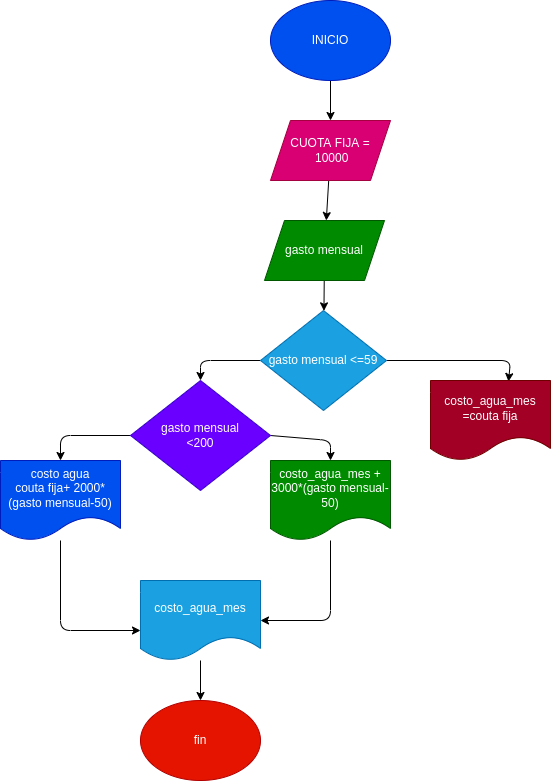

The diagram above was exported from draw.io. Its source (the exported page's mxGraphModel, read from the mxfile embedded in the PNG):
<mxGraphModel dx="662" dy="411" grid="1" gridSize="10" guides="1" tooltips="1" connect="1" arrows="1" fold="1" page="1" pageScale="1" pageWidth="827" pageHeight="1169" math="0" shadow="0">
  <root>
    <mxCell id="0" />
    <mxCell id="1" parent="0" />
    <mxCell id="5" value="" style="edgeStyle=none;html=1;" edge="1" parent="1" source="3" target="4">
      <mxGeometry relative="1" as="geometry" />
    </mxCell>
    <mxCell id="3" value="INICIO" style="ellipse;whiteSpace=wrap;html=1;fillColor=#0050ef;fontColor=#ffffff;strokeColor=#001DBC;" vertex="1" parent="1">
      <mxGeometry x="360" y="20" width="120" height="80" as="geometry" />
    </mxCell>
    <mxCell id="7" value="" style="edgeStyle=none;html=1;" edge="1" parent="1" source="4" target="6">
      <mxGeometry relative="1" as="geometry" />
    </mxCell>
    <mxCell id="4" value="CUOTA FIJA =&lt;br&gt;&amp;nbsp;10000" style="shape=parallelogram;perimeter=parallelogramPerimeter;whiteSpace=wrap;html=1;fixedSize=1;fillColor=#d80073;fontColor=#ffffff;strokeColor=#A50040;" vertex="1" parent="1">
      <mxGeometry x="360" y="140" width="120" height="60" as="geometry" />
    </mxCell>
    <mxCell id="9" value="" style="edgeStyle=none;html=1;" edge="1" parent="1" source="6" target="8">
      <mxGeometry relative="1" as="geometry" />
    </mxCell>
    <mxCell id="6" value="gasto mensual" style="shape=parallelogram;perimeter=parallelogramPerimeter;whiteSpace=wrap;html=1;fixedSize=1;fillColor=#008a00;fontColor=#ffffff;strokeColor=#005700;" vertex="1" parent="1">
      <mxGeometry x="354" y="240" width="120" height="60" as="geometry" />
    </mxCell>
    <mxCell id="11" style="edgeStyle=none;html=1;entryX=0.65;entryY=0.013;entryDx=0;entryDy=0;entryPerimeter=0;" edge="1" parent="1" source="8" target="10">
      <mxGeometry relative="1" as="geometry">
        <Array as="points">
          <mxPoint x="600" y="380" />
        </Array>
      </mxGeometry>
    </mxCell>
    <mxCell id="17" style="edgeStyle=none;html=1;entryX=0.5;entryY=0;entryDx=0;entryDy=0;" edge="1" parent="1" source="8" target="12">
      <mxGeometry relative="1" as="geometry">
        <Array as="points">
          <mxPoint x="290" y="380" />
        </Array>
      </mxGeometry>
    </mxCell>
    <mxCell id="8" value="gasto mensual &amp;lt;=59" style="rhombus;whiteSpace=wrap;html=1;fillColor=#1ba1e2;fontColor=#ffffff;strokeColor=#006EAF;" vertex="1" parent="1">
      <mxGeometry x="350" y="330" width="126" height="100" as="geometry" />
    </mxCell>
    <mxCell id="10" value="costo_agua_mes&lt;br&gt;=couta fija" style="shape=document;whiteSpace=wrap;html=1;boundedLbl=1;fillColor=#a20025;fontColor=#ffffff;strokeColor=#6F0000;" vertex="1" parent="1">
      <mxGeometry x="520" y="400" width="120" height="80" as="geometry" />
    </mxCell>
    <mxCell id="18" style="edgeStyle=none;html=1;entryX=0.5;entryY=0;entryDx=0;entryDy=0;" edge="1" parent="1" source="12" target="14">
      <mxGeometry relative="1" as="geometry">
        <Array as="points">
          <mxPoint x="150" y="455" />
        </Array>
      </mxGeometry>
    </mxCell>
    <mxCell id="19" style="edgeStyle=none;html=1;entryX=0.5;entryY=0;entryDx=0;entryDy=0;exitX=1;exitY=0.5;exitDx=0;exitDy=0;" edge="1" parent="1" source="12" target="13">
      <mxGeometry relative="1" as="geometry">
        <Array as="points">
          <mxPoint x="420" y="460" />
        </Array>
      </mxGeometry>
    </mxCell>
    <mxCell id="12" value="gasto mensual&lt;br&gt;&amp;lt;200" style="rhombus;whiteSpace=wrap;html=1;fillColor=#6a00ff;fontColor=#ffffff;strokeColor=#3700CC;" vertex="1" parent="1">
      <mxGeometry x="220" y="400" width="140" height="110" as="geometry" />
    </mxCell>
    <mxCell id="20" style="edgeStyle=none;html=1;entryX=1;entryY=0.5;entryDx=0;entryDy=0;" edge="1" parent="1" source="13" target="15">
      <mxGeometry relative="1" as="geometry">
        <Array as="points">
          <mxPoint x="420" y="640" />
        </Array>
      </mxGeometry>
    </mxCell>
    <mxCell id="13" value="costo_agua_mes +&lt;br&gt;3000*(gasto mensual-&lt;br&gt;50)" style="shape=document;whiteSpace=wrap;html=1;boundedLbl=1;fillColor=#008a00;fontColor=#ffffff;strokeColor=#005700;" vertex="1" parent="1">
      <mxGeometry x="360" y="480" width="120" height="80" as="geometry" />
    </mxCell>
    <mxCell id="21" style="edgeStyle=none;html=1;entryX=0;entryY=0.625;entryDx=0;entryDy=0;entryPerimeter=0;" edge="1" parent="1" source="14" target="15">
      <mxGeometry relative="1" as="geometry">
        <Array as="points">
          <mxPoint x="150" y="650" />
        </Array>
      </mxGeometry>
    </mxCell>
    <mxCell id="14" value="costo agua&lt;br&gt;couta fija+ 2000*&lt;br&gt;(gasto mensual-50)" style="shape=document;whiteSpace=wrap;html=1;boundedLbl=1;fillColor=#0050ef;fontColor=#ffffff;strokeColor=#001DBC;" vertex="1" parent="1">
      <mxGeometry x="90" y="480" width="120" height="80" as="geometry" />
    </mxCell>
    <mxCell id="22" value="" style="edgeStyle=none;html=1;" edge="1" parent="1" source="15" target="16">
      <mxGeometry relative="1" as="geometry" />
    </mxCell>
    <mxCell id="15" value="costo_agua_mes" style="shape=document;whiteSpace=wrap;html=1;boundedLbl=1;fillColor=#1ba1e2;fontColor=#ffffff;strokeColor=#006EAF;" vertex="1" parent="1">
      <mxGeometry x="230" y="600" width="120" height="80" as="geometry" />
    </mxCell>
    <mxCell id="16" value="fin" style="ellipse;whiteSpace=wrap;html=1;fillColor=#e51400;fontColor=#ffffff;strokeColor=#B20000;" vertex="1" parent="1">
      <mxGeometry x="230" y="720" width="120" height="80" as="geometry" />
    </mxCell>
  </root>
</mxGraphModel>